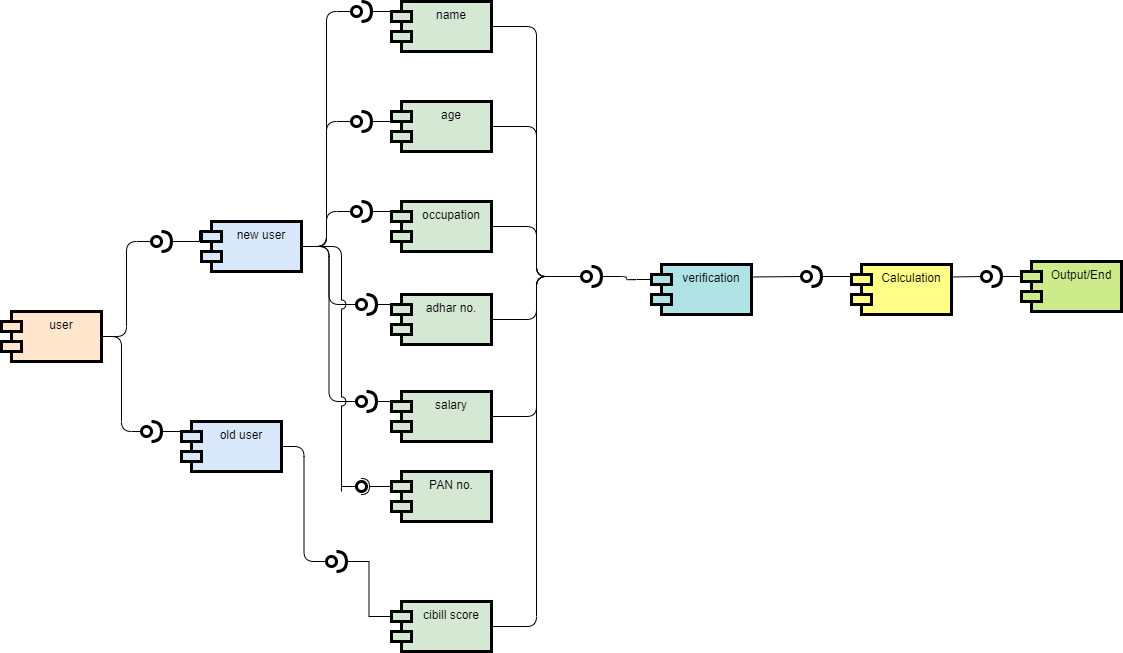

The diagram above was exported from draw.io. Its source (the exported page's mxGraphModel, read from the mxfile embedded in the PNG):
<mxGraphModel dx="1038" dy="1648" grid="1" gridSize="10" guides="1" tooltips="1" connect="1" arrows="1" fold="1" page="1" pageScale="1" pageWidth="850" pageHeight="1100" math="0" shadow="0">
  <root>
    <mxCell id="OsE2qKeqKg-e0vJ4Sy6Z-0" />
    <mxCell id="OsE2qKeqKg-e0vJ4Sy6Z-1" parent="OsE2qKeqKg-e0vJ4Sy6Z-0" />
    <mxCell id="OsE2qKeqKg-e0vJ4Sy6Z-32" style="edgeStyle=orthogonalEdgeStyle;orthogonalLoop=1;jettySize=auto;html=1;exitX=1;exitY=0.5;exitDx=0;exitDy=0;fontColor=none;endArrow=none;endFill=0;strokeColor=#000000;rounded=1;entryX=0;entryY=0.5;entryDx=0;entryDy=0;entryPerimeter=0;" parent="OsE2qKeqKg-e0vJ4Sy6Z-1" source="OsE2qKeqKg-e0vJ4Sy6Z-2" target="OsE2qKeqKg-e0vJ4Sy6Z-33" edge="1">
      <mxGeometry relative="1" as="geometry">
        <mxPoint x="350" y="-50" as="targetPoint" />
      </mxGeometry>
    </mxCell>
    <mxCell id="OsE2qKeqKg-e0vJ4Sy6Z-40" style="edgeStyle=orthogonalEdgeStyle;rounded=1;orthogonalLoop=1;jettySize=auto;html=1;exitX=1;exitY=0.5;exitDx=0;exitDy=0;entryX=0;entryY=0.5;entryDx=0;entryDy=0;entryPerimeter=0;fontColor=none;endArrow=none;endFill=0;strokeColor=#000000;" parent="OsE2qKeqKg-e0vJ4Sy6Z-1" source="OsE2qKeqKg-e0vJ4Sy6Z-2" target="OsE2qKeqKg-e0vJ4Sy6Z-34" edge="1">
      <mxGeometry relative="1" as="geometry" />
    </mxCell>
    <mxCell id="OsE2qKeqKg-e0vJ4Sy6Z-46" style="edgeStyle=orthogonalEdgeStyle;rounded=1;orthogonalLoop=1;jettySize=auto;html=1;exitX=1;exitY=0.5;exitDx=0;exitDy=0;entryX=0;entryY=0.5;entryDx=0;entryDy=0;entryPerimeter=0;fontColor=none;endArrow=none;endFill=0;strokeColor=#000000;" parent="OsE2qKeqKg-e0vJ4Sy6Z-1" source="OsE2qKeqKg-e0vJ4Sy6Z-2" target="OsE2qKeqKg-e0vJ4Sy6Z-45" edge="1">
      <mxGeometry relative="1" as="geometry" />
    </mxCell>
    <mxCell id="OsE2qKeqKg-e0vJ4Sy6Z-50" style="edgeStyle=orthogonalEdgeStyle;rounded=1;orthogonalLoop=1;jettySize=auto;html=1;exitX=1;exitY=0.5;exitDx=0;exitDy=0;entryX=0;entryY=0.5;entryDx=0;entryDy=0;entryPerimeter=0;fontColor=none;endArrow=none;endFill=0;strokeColor=#000000;" parent="OsE2qKeqKg-e0vJ4Sy6Z-1" source="OsE2qKeqKg-e0vJ4Sy6Z-2" target="OsE2qKeqKg-e0vJ4Sy6Z-49" edge="1">
      <mxGeometry relative="1" as="geometry" />
    </mxCell>
    <mxCell id="OsE2qKeqKg-e0vJ4Sy6Z-54" style="edgeStyle=orthogonalEdgeStyle;rounded=1;orthogonalLoop=1;jettySize=auto;html=1;exitX=1;exitY=0.5;exitDx=0;exitDy=0;entryX=0;entryY=0.5;entryDx=0;entryDy=0;entryPerimeter=0;fontColor=none;endArrow=none;endFill=0;strokeColor=none;" parent="OsE2qKeqKg-e0vJ4Sy6Z-1" source="OsE2qKeqKg-e0vJ4Sy6Z-2" target="OsE2qKeqKg-e0vJ4Sy6Z-52" edge="1">
      <mxGeometry relative="1" as="geometry" />
    </mxCell>
    <mxCell id="OsE2qKeqKg-e0vJ4Sy6Z-55" style="edgeStyle=orthogonalEdgeStyle;rounded=1;orthogonalLoop=1;jettySize=auto;html=1;exitX=1;exitY=0.5;exitDx=0;exitDy=0;entryX=0;entryY=0.5;entryDx=0;entryDy=0;entryPerimeter=0;fontColor=none;endArrow=none;endFill=0;strokeColor=#000000;" parent="OsE2qKeqKg-e0vJ4Sy6Z-1" source="OsE2qKeqKg-e0vJ4Sy6Z-2" target="OsE2qKeqKg-e0vJ4Sy6Z-52" edge="1">
      <mxGeometry relative="1" as="geometry" />
    </mxCell>
    <mxCell id="RqBNN0BrkLnav328FXjl-7" style="edgeStyle=orthogonalEdgeStyle;rounded=1;orthogonalLoop=1;jettySize=auto;html=1;exitX=1;exitY=0.5;exitDx=0;exitDy=0;endArrow=none;endFill=0;jumpStyle=arc;jumpSize=9;" edge="1" parent="OsE2qKeqKg-e0vJ4Sy6Z-1" source="OsE2qKeqKg-e0vJ4Sy6Z-2">
      <mxGeometry relative="1" as="geometry">
        <mxPoint x="360" y="420" as="targetPoint" />
      </mxGeometry>
    </mxCell>
    <mxCell id="OsE2qKeqKg-e0vJ4Sy6Z-2" value="new user" style="shape=module;align=left;spacingLeft=20;align=center;verticalAlign=top;labelBackgroundColor=none;strokeWidth=3;html=0;fillColor=#dae8fc;" parent="OsE2qKeqKg-e0vJ4Sy6Z-1" vertex="1">
      <mxGeometry x="220" y="150" width="100" height="50" as="geometry" />
    </mxCell>
    <mxCell id="OsE2qKeqKg-e0vJ4Sy6Z-57" style="edgeStyle=orthogonalEdgeStyle;rounded=1;orthogonalLoop=1;jettySize=auto;html=1;exitX=1;exitY=0.5;exitDx=0;exitDy=0;entryX=0;entryY=0.5;entryDx=0;entryDy=0;entryPerimeter=0;fontColor=none;endArrow=none;endFill=0;strokeColor=#000000;" parent="OsE2qKeqKg-e0vJ4Sy6Z-1" source="OsE2qKeqKg-e0vJ4Sy6Z-3" target="OsE2qKeqKg-e0vJ4Sy6Z-56" edge="1">
      <mxGeometry relative="1" as="geometry" />
    </mxCell>
    <mxCell id="OsE2qKeqKg-e0vJ4Sy6Z-3" value="old user" style="shape=module;align=left;spacingLeft=20;align=center;verticalAlign=top;labelBackgroundColor=none;strokeWidth=3;html=0;fillColor=#dae8fc;" parent="OsE2qKeqKg-e0vJ4Sy6Z-1" vertex="1">
      <mxGeometry x="200" y="350" width="100" height="50" as="geometry" />
    </mxCell>
    <mxCell id="OsE2qKeqKg-e0vJ4Sy6Z-74" style="edgeStyle=orthogonalEdgeStyle;rounded=1;orthogonalLoop=1;jettySize=auto;html=1;exitX=1;exitY=0.5;exitDx=0;exitDy=0;entryX=0;entryY=0.5;entryDx=0;entryDy=0;entryPerimeter=0;fontColor=none;endArrow=none;endFill=0;strokeColor=#000000;" parent="OsE2qKeqKg-e0vJ4Sy6Z-1" source="OsE2qKeqKg-e0vJ4Sy6Z-4" target="OsE2qKeqKg-e0vJ4Sy6Z-71" edge="1">
      <mxGeometry relative="1" as="geometry" />
    </mxCell>
    <mxCell id="OsE2qKeqKg-e0vJ4Sy6Z-4" value="occupation" style="shape=module;align=left;spacingLeft=20;align=center;verticalAlign=top;labelBackgroundColor=none;strokeWidth=3;html=0;fillColor=#d5e8d4;" parent="OsE2qKeqKg-e0vJ4Sy6Z-1" vertex="1">
      <mxGeometry x="410" y="130" width="100" height="50" as="geometry" />
    </mxCell>
    <mxCell id="OsE2qKeqKg-e0vJ4Sy6Z-73" style="edgeStyle=orthogonalEdgeStyle;rounded=1;orthogonalLoop=1;jettySize=auto;html=1;exitX=1;exitY=0.5;exitDx=0;exitDy=0;entryX=0;entryY=0.5;entryDx=0;entryDy=0;entryPerimeter=0;fontColor=none;endArrow=none;endFill=0;strokeColor=#000000;" parent="OsE2qKeqKg-e0vJ4Sy6Z-1" source="OsE2qKeqKg-e0vJ4Sy6Z-5" target="OsE2qKeqKg-e0vJ4Sy6Z-71" edge="1">
      <mxGeometry relative="1" as="geometry" />
    </mxCell>
    <mxCell id="OsE2qKeqKg-e0vJ4Sy6Z-5" value="age" style="shape=module;align=left;spacingLeft=20;align=center;verticalAlign=top;labelBackgroundColor=none;strokeWidth=3;html=0;fillColor=#d5e8d4;" parent="OsE2qKeqKg-e0vJ4Sy6Z-1" vertex="1">
      <mxGeometry x="410" y="30" width="100" height="50" as="geometry" />
    </mxCell>
    <mxCell id="OsE2qKeqKg-e0vJ4Sy6Z-76" style="edgeStyle=orthogonalEdgeStyle;rounded=1;orthogonalLoop=1;jettySize=auto;html=1;exitX=1;exitY=0.5;exitDx=0;exitDy=0;entryX=0;entryY=0.5;entryDx=0;entryDy=0;entryPerimeter=0;fontColor=none;endArrow=none;endFill=0;strokeColor=#000000;" parent="OsE2qKeqKg-e0vJ4Sy6Z-1" source="OsE2qKeqKg-e0vJ4Sy6Z-6" target="OsE2qKeqKg-e0vJ4Sy6Z-71" edge="1">
      <mxGeometry relative="1" as="geometry" />
    </mxCell>
    <mxCell id="OsE2qKeqKg-e0vJ4Sy6Z-6" value="salary" style="shape=module;align=left;spacingLeft=20;align=center;verticalAlign=top;labelBackgroundColor=none;strokeWidth=3;html=0;fillColor=#d5e8d4;" parent="OsE2qKeqKg-e0vJ4Sy6Z-1" vertex="1">
      <mxGeometry x="410" y="320" width="100" height="50" as="geometry" />
    </mxCell>
    <mxCell id="OsE2qKeqKg-e0vJ4Sy6Z-77" style="edgeStyle=orthogonalEdgeStyle;rounded=1;orthogonalLoop=1;jettySize=auto;html=1;exitX=1;exitY=0.5;exitDx=0;exitDy=0;entryX=0;entryY=0.5;entryDx=0;entryDy=0;entryPerimeter=0;fontColor=none;endArrow=none;endFill=0;strokeColor=#000000;" parent="OsE2qKeqKg-e0vJ4Sy6Z-1" source="OsE2qKeqKg-e0vJ4Sy6Z-7" target="OsE2qKeqKg-e0vJ4Sy6Z-71" edge="1">
      <mxGeometry relative="1" as="geometry" />
    </mxCell>
    <mxCell id="OsE2qKeqKg-e0vJ4Sy6Z-7" value="cibill score" style="shape=module;align=left;spacingLeft=20;align=center;verticalAlign=top;labelBackgroundColor=none;strokeWidth=3;html=0;fillColor=#d5e8d4;" parent="OsE2qKeqKg-e0vJ4Sy6Z-1" vertex="1">
      <mxGeometry x="410" y="530" width="100" height="50" as="geometry" />
    </mxCell>
    <mxCell id="OsE2qKeqKg-e0vJ4Sy6Z-75" style="edgeStyle=orthogonalEdgeStyle;rounded=1;orthogonalLoop=1;jettySize=auto;html=1;exitX=1;exitY=0.5;exitDx=0;exitDy=0;entryX=0;entryY=0.5;entryDx=0;entryDy=0;entryPerimeter=0;fontColor=none;endArrow=none;endFill=0;strokeColor=#000000;" parent="OsE2qKeqKg-e0vJ4Sy6Z-1" source="OsE2qKeqKg-e0vJ4Sy6Z-8" target="OsE2qKeqKg-e0vJ4Sy6Z-71" edge="1">
      <mxGeometry relative="1" as="geometry" />
    </mxCell>
    <mxCell id="OsE2qKeqKg-e0vJ4Sy6Z-8" value="adhar no." style="shape=module;align=left;spacingLeft=20;align=center;verticalAlign=top;labelBackgroundColor=none;strokeWidth=3;html=0;fillColor=#d5e8d4;" parent="OsE2qKeqKg-e0vJ4Sy6Z-1" vertex="1">
      <mxGeometry x="410" y="223" width="100" height="50" as="geometry" />
    </mxCell>
    <mxCell id="OsE2qKeqKg-e0vJ4Sy6Z-72" style="edgeStyle=orthogonalEdgeStyle;rounded=1;orthogonalLoop=1;jettySize=auto;html=1;exitX=1;exitY=0.5;exitDx=0;exitDy=0;entryX=0;entryY=0.5;entryDx=0;entryDy=0;entryPerimeter=0;fontColor=none;endArrow=none;endFill=0;strokeColor=#000000;" parent="OsE2qKeqKg-e0vJ4Sy6Z-1" source="OsE2qKeqKg-e0vJ4Sy6Z-9" target="OsE2qKeqKg-e0vJ4Sy6Z-71" edge="1">
      <mxGeometry relative="1" as="geometry" />
    </mxCell>
    <mxCell id="OsE2qKeqKg-e0vJ4Sy6Z-9" value="name" style="shape=module;align=left;spacingLeft=20;align=center;verticalAlign=top;labelBackgroundColor=none;strokeWidth=3;html=0;fillColor=#d5e8d4;" parent="OsE2qKeqKg-e0vJ4Sy6Z-1" vertex="1">
      <mxGeometry x="410" y="-70" width="100" height="50" as="geometry" />
    </mxCell>
    <mxCell id="OsE2qKeqKg-e0vJ4Sy6Z-68" style="edgeStyle=orthogonalEdgeStyle;rounded=1;orthogonalLoop=1;jettySize=auto;html=1;exitX=1;exitY=0.5;exitDx=0;exitDy=0;entryX=0;entryY=0.5;entryDx=0;entryDy=0;entryPerimeter=0;fontColor=none;endArrow=none;endFill=0;strokeColor=#000000;" parent="OsE2qKeqKg-e0vJ4Sy6Z-1" source="OsE2qKeqKg-e0vJ4Sy6Z-10" target="OsE2qKeqKg-e0vJ4Sy6Z-64" edge="1">
      <mxGeometry relative="1" as="geometry" />
    </mxCell>
    <mxCell id="OsE2qKeqKg-e0vJ4Sy6Z-69" style="edgeStyle=orthogonalEdgeStyle;rounded=1;orthogonalLoop=1;jettySize=auto;html=1;exitX=1;exitY=0.5;exitDx=0;exitDy=0;entryX=0;entryY=0.5;entryDx=0;entryDy=0;entryPerimeter=0;fontColor=none;endArrow=none;endFill=0;strokeColor=#000000;" parent="OsE2qKeqKg-e0vJ4Sy6Z-1" source="OsE2qKeqKg-e0vJ4Sy6Z-10" target="OsE2qKeqKg-e0vJ4Sy6Z-63" edge="1">
      <mxGeometry relative="1" as="geometry" />
    </mxCell>
    <mxCell id="OsE2qKeqKg-e0vJ4Sy6Z-10" value="user" style="shape=module;align=left;spacingLeft=20;align=center;verticalAlign=top;labelBackgroundColor=none;strokeWidth=3;html=0;fillColor=#ffe6cc;" parent="OsE2qKeqKg-e0vJ4Sy6Z-1" vertex="1">
      <mxGeometry x="20" y="240" width="100" height="50" as="geometry" />
    </mxCell>
    <mxCell id="OsE2qKeqKg-e0vJ4Sy6Z-48" style="edgeStyle=orthogonalEdgeStyle;rounded=0;orthogonalLoop=1;jettySize=auto;html=1;exitX=1;exitY=0.5;exitDx=0;exitDy=0;exitPerimeter=0;entryX=0;entryY=0;entryDx=0;entryDy=15;entryPerimeter=0;fontColor=none;endArrow=none;endFill=0;strokeColor=#000000;" parent="OsE2qKeqKg-e0vJ4Sy6Z-1" source="OsE2qKeqKg-e0vJ4Sy6Z-33" target="OsE2qKeqKg-e0vJ4Sy6Z-9" edge="1">
      <mxGeometry relative="1" as="geometry" />
    </mxCell>
    <mxCell id="OsE2qKeqKg-e0vJ4Sy6Z-33" value="" style="shape=providedRequiredInterface;html=1;verticalLabelPosition=bottom;labelBackgroundColor=none;fontColor=none;strokeColor=#000000;strokeWidth=3;" parent="OsE2qKeqKg-e0vJ4Sy6Z-1" vertex="1">
      <mxGeometry x="370" y="-70" width="20" height="20" as="geometry" />
    </mxCell>
    <mxCell id="OsE2qKeqKg-e0vJ4Sy6Z-37" style="edgeStyle=orthogonalEdgeStyle;rounded=0;orthogonalLoop=1;jettySize=auto;html=1;exitX=1;exitY=0.5;exitDx=0;exitDy=0;exitPerimeter=0;entryX=0;entryY=0;entryDx=0;entryDy=15;entryPerimeter=0;fontColor=none;endArrow=none;endFill=0;strokeColor=#000000;" parent="OsE2qKeqKg-e0vJ4Sy6Z-1" source="OsE2qKeqKg-e0vJ4Sy6Z-34" target="OsE2qKeqKg-e0vJ4Sy6Z-5" edge="1">
      <mxGeometry relative="1" as="geometry" />
    </mxCell>
    <mxCell id="OsE2qKeqKg-e0vJ4Sy6Z-34" value="" style="shape=providedRequiredInterface;html=1;verticalLabelPosition=bottom;labelBackgroundColor=none;fontColor=none;strokeColor=#000000;strokeWidth=3;" parent="OsE2qKeqKg-e0vJ4Sy6Z-1" vertex="1">
      <mxGeometry x="370" y="40" width="20" height="20" as="geometry" />
    </mxCell>
    <mxCell id="OsE2qKeqKg-e0vJ4Sy6Z-47" style="edgeStyle=orthogonalEdgeStyle;rounded=0;orthogonalLoop=1;jettySize=auto;html=1;exitX=1;exitY=0.5;exitDx=0;exitDy=0;exitPerimeter=0;entryX=0;entryY=0;entryDx=0;entryDy=15;entryPerimeter=0;fontColor=none;endArrow=none;endFill=0;strokeColor=#000000;" parent="OsE2qKeqKg-e0vJ4Sy6Z-1" source="OsE2qKeqKg-e0vJ4Sy6Z-45" target="OsE2qKeqKg-e0vJ4Sy6Z-4" edge="1">
      <mxGeometry relative="1" as="geometry" />
    </mxCell>
    <mxCell id="OsE2qKeqKg-e0vJ4Sy6Z-45" value="" style="shape=providedRequiredInterface;html=1;verticalLabelPosition=bottom;labelBackgroundColor=none;fontColor=none;strokeColor=#000000;strokeWidth=3;" parent="OsE2qKeqKg-e0vJ4Sy6Z-1" vertex="1">
      <mxGeometry x="370" y="130" width="20" height="20" as="geometry" />
    </mxCell>
    <mxCell id="OsE2qKeqKg-e0vJ4Sy6Z-51" style="edgeStyle=orthogonalEdgeStyle;rounded=0;orthogonalLoop=1;jettySize=auto;html=1;exitX=1;exitY=0.5;exitDx=0;exitDy=0;exitPerimeter=0;entryX=0;entryY=0;entryDx=0;entryDy=15;entryPerimeter=0;fontColor=none;endArrow=none;endFill=0;strokeColor=#000000;" parent="OsE2qKeqKg-e0vJ4Sy6Z-1" source="OsE2qKeqKg-e0vJ4Sy6Z-49" target="OsE2qKeqKg-e0vJ4Sy6Z-8" edge="1">
      <mxGeometry relative="1" as="geometry" />
    </mxCell>
    <mxCell id="OsE2qKeqKg-e0vJ4Sy6Z-49" value="" style="shape=providedRequiredInterface;html=1;verticalLabelPosition=bottom;labelBackgroundColor=none;fontColor=none;strokeColor=#000000;strokeWidth=3;" parent="OsE2qKeqKg-e0vJ4Sy6Z-1" vertex="1">
      <mxGeometry x="375" y="223" width="20" height="20" as="geometry" />
    </mxCell>
    <mxCell id="OsE2qKeqKg-e0vJ4Sy6Z-53" style="edgeStyle=orthogonalEdgeStyle;rounded=0;orthogonalLoop=1;jettySize=auto;html=1;exitX=1;exitY=0.5;exitDx=0;exitDy=0;exitPerimeter=0;entryX=0;entryY=0;entryDx=0;entryDy=15;entryPerimeter=0;fontColor=none;endArrow=none;endFill=0;strokeColor=#000000;" parent="OsE2qKeqKg-e0vJ4Sy6Z-1" source="OsE2qKeqKg-e0vJ4Sy6Z-52" target="OsE2qKeqKg-e0vJ4Sy6Z-6" edge="1">
      <mxGeometry relative="1" as="geometry" />
    </mxCell>
    <mxCell id="OsE2qKeqKg-e0vJ4Sy6Z-52" value="" style="shape=providedRequiredInterface;html=1;verticalLabelPosition=bottom;labelBackgroundColor=none;fontColor=none;strokeColor=#000000;strokeWidth=3;" parent="OsE2qKeqKg-e0vJ4Sy6Z-1" vertex="1">
      <mxGeometry x="375" y="320" width="20" height="20" as="geometry" />
    </mxCell>
    <mxCell id="OsE2qKeqKg-e0vJ4Sy6Z-61" style="edgeStyle=orthogonalEdgeStyle;rounded=0;orthogonalLoop=1;jettySize=auto;html=1;exitX=1;exitY=0.5;exitDx=0;exitDy=0;exitPerimeter=0;entryX=0;entryY=0;entryDx=0;entryDy=15;entryPerimeter=0;fontColor=none;endArrow=none;endFill=0;strokeColor=#000000;" parent="OsE2qKeqKg-e0vJ4Sy6Z-1" source="OsE2qKeqKg-e0vJ4Sy6Z-56" target="OsE2qKeqKg-e0vJ4Sy6Z-7" edge="1">
      <mxGeometry relative="1" as="geometry" />
    </mxCell>
    <mxCell id="OsE2qKeqKg-e0vJ4Sy6Z-56" value="" style="shape=providedRequiredInterface;html=1;verticalLabelPosition=bottom;labelBackgroundColor=none;fontColor=none;strokeColor=#000000;strokeWidth=3;" parent="OsE2qKeqKg-e0vJ4Sy6Z-1" vertex="1">
      <mxGeometry x="345" y="480" width="20" height="20" as="geometry" />
    </mxCell>
    <mxCell id="OsE2qKeqKg-e0vJ4Sy6Z-65" style="edgeStyle=orthogonalEdgeStyle;rounded=0;orthogonalLoop=1;jettySize=auto;html=1;exitX=1;exitY=0.5;exitDx=0;exitDy=0;exitPerimeter=0;entryX=-0.02;entryY=0.18;entryDx=0;entryDy=0;entryPerimeter=0;fontColor=none;endArrow=none;endFill=0;strokeColor=#000000;" parent="OsE2qKeqKg-e0vJ4Sy6Z-1" source="OsE2qKeqKg-e0vJ4Sy6Z-63" target="OsE2qKeqKg-e0vJ4Sy6Z-2" edge="1">
      <mxGeometry relative="1" as="geometry" />
    </mxCell>
    <mxCell id="OsE2qKeqKg-e0vJ4Sy6Z-63" value="" style="shape=providedRequiredInterface;html=1;verticalLabelPosition=bottom;labelBackgroundColor=none;fontColor=none;strokeColor=#000000;strokeWidth=3;" parent="OsE2qKeqKg-e0vJ4Sy6Z-1" vertex="1">
      <mxGeometry x="170" y="160" width="20" height="20" as="geometry" />
    </mxCell>
    <mxCell id="OsE2qKeqKg-e0vJ4Sy6Z-66" style="edgeStyle=orthogonalEdgeStyle;rounded=0;orthogonalLoop=1;jettySize=auto;html=1;exitX=1;exitY=0.5;exitDx=0;exitDy=0;exitPerimeter=0;entryX=0;entryY=0;entryDx=0;entryDy=15;entryPerimeter=0;fontColor=none;endArrow=none;endFill=0;strokeColor=#000000;" parent="OsE2qKeqKg-e0vJ4Sy6Z-1" source="OsE2qKeqKg-e0vJ4Sy6Z-64" target="OsE2qKeqKg-e0vJ4Sy6Z-3" edge="1">
      <mxGeometry relative="1" as="geometry" />
    </mxCell>
    <mxCell id="OsE2qKeqKg-e0vJ4Sy6Z-64" value="" style="shape=providedRequiredInterface;html=1;verticalLabelPosition=bottom;labelBackgroundColor=none;fontColor=none;strokeColor=#000000;strokeWidth=3;" parent="OsE2qKeqKg-e0vJ4Sy6Z-1" vertex="1">
      <mxGeometry x="160" y="350" width="20" height="20" as="geometry" />
    </mxCell>
    <mxCell id="XZdwZsK4VsWzBiAPgNMU-6" style="rounded=0;orthogonalLoop=1;jettySize=auto;html=1;exitX=1;exitY=0.25;exitDx=0;exitDy=0;entryX=0;entryY=0.5;entryDx=0;entryDy=0;entryPerimeter=0;endArrow=none;endFill=0;" parent="OsE2qKeqKg-e0vJ4Sy6Z-1" source="OsE2qKeqKg-e0vJ4Sy6Z-70" target="XZdwZsK4VsWzBiAPgNMU-2" edge="1">
      <mxGeometry relative="1" as="geometry" />
    </mxCell>
    <mxCell id="OsE2qKeqKg-e0vJ4Sy6Z-70" value="verification" style="shape=module;align=left;spacingLeft=20;align=center;verticalAlign=top;labelBackgroundColor=none;strokeWidth=3;html=0;fillColor=#b0e3e6;" parent="OsE2qKeqKg-e0vJ4Sy6Z-1" vertex="1">
      <mxGeometry x="670" y="193" width="100" height="50" as="geometry" />
    </mxCell>
    <mxCell id="OsE2qKeqKg-e0vJ4Sy6Z-78" style="edgeStyle=orthogonalEdgeStyle;rounded=1;orthogonalLoop=1;jettySize=auto;html=1;exitX=1;exitY=0.5;exitDx=0;exitDy=0;exitPerimeter=0;entryX=0;entryY=0;entryDx=0;entryDy=15;entryPerimeter=0;fontColor=none;endArrow=none;endFill=0;startArrow=none;startFill=0;" parent="OsE2qKeqKg-e0vJ4Sy6Z-1" source="OsE2qKeqKg-e0vJ4Sy6Z-71" target="OsE2qKeqKg-e0vJ4Sy6Z-70" edge="1">
      <mxGeometry relative="1" as="geometry" />
    </mxCell>
    <mxCell id="OsE2qKeqKg-e0vJ4Sy6Z-71" value="" style="shape=providedRequiredInterface;html=1;verticalLabelPosition=bottom;labelBackgroundColor=none;fontColor=none;strokeColor=#000000;strokeWidth=3;" parent="OsE2qKeqKg-e0vJ4Sy6Z-1" vertex="1">
      <mxGeometry x="600" y="195" width="20" height="20" as="geometry" />
    </mxCell>
    <mxCell id="XZdwZsK4VsWzBiAPgNMU-14" style="edgeStyle=none;rounded=0;orthogonalLoop=1;jettySize=auto;html=1;exitX=1;exitY=0.25;exitDx=0;exitDy=0;entryX=0;entryY=0.5;entryDx=0;entryDy=0;entryPerimeter=0;startArrow=none;startFill=0;endArrow=none;endFill=0;strokeColor=#000000;" parent="OsE2qKeqKg-e0vJ4Sy6Z-1" source="XZdwZsK4VsWzBiAPgNMU-0" target="XZdwZsK4VsWzBiAPgNMU-10" edge="1">
      <mxGeometry relative="1" as="geometry" />
    </mxCell>
    <mxCell id="XZdwZsK4VsWzBiAPgNMU-0" value="Calculation" style="shape=module;align=left;spacingLeft=20;align=center;verticalAlign=top;strokeWidth=3;fillColor=#ffff88;" parent="OsE2qKeqKg-e0vJ4Sy6Z-1" vertex="1">
      <mxGeometry x="870" y="193" width="100" height="50" as="geometry" />
    </mxCell>
    <mxCell id="XZdwZsK4VsWzBiAPgNMU-3" style="edgeStyle=orthogonalEdgeStyle;rounded=0;orthogonalLoop=1;jettySize=auto;html=1;exitX=1;exitY=0.5;exitDx=0;exitDy=0;exitPerimeter=0;entryX=0;entryY=0;entryDx=0;entryDy=15;entryPerimeter=0;endArrow=none;endFill=0;" parent="OsE2qKeqKg-e0vJ4Sy6Z-1" source="XZdwZsK4VsWzBiAPgNMU-2" target="XZdwZsK4VsWzBiAPgNMU-0" edge="1">
      <mxGeometry relative="1" as="geometry" />
    </mxCell>
    <mxCell id="XZdwZsK4VsWzBiAPgNMU-2" value="" style="shape=providedRequiredInterface;html=1;verticalLabelPosition=bottom;strokeColor=#000000;strokeWidth=3;" parent="OsE2qKeqKg-e0vJ4Sy6Z-1" vertex="1">
      <mxGeometry x="820" y="195" width="20" height="20" as="geometry" />
    </mxCell>
    <mxCell id="XZdwZsK4VsWzBiAPgNMU-9" value="Output/End" style="shape=module;align=left;spacingLeft=20;align=center;verticalAlign=top;strokeWidth=3;fillColor=#cdeb8b;" parent="OsE2qKeqKg-e0vJ4Sy6Z-1" vertex="1">
      <mxGeometry x="1040" y="190" width="100" height="50" as="geometry" />
    </mxCell>
    <mxCell id="XZdwZsK4VsWzBiAPgNMU-13" style="edgeStyle=none;rounded=0;orthogonalLoop=1;jettySize=auto;html=1;exitX=1;exitY=0.5;exitDx=0;exitDy=0;exitPerimeter=0;entryX=0;entryY=0;entryDx=0;entryDy=15;entryPerimeter=0;startArrow=none;startFill=0;endArrow=none;endFill=0;strokeColor=#000000;" parent="OsE2qKeqKg-e0vJ4Sy6Z-1" source="XZdwZsK4VsWzBiAPgNMU-10" target="XZdwZsK4VsWzBiAPgNMU-9" edge="1">
      <mxGeometry relative="1" as="geometry" />
    </mxCell>
    <mxCell id="XZdwZsK4VsWzBiAPgNMU-10" value="" style="shape=providedRequiredInterface;html=1;verticalLabelPosition=bottom;strokeColor=#000000;strokeWidth=3;" parent="OsE2qKeqKg-e0vJ4Sy6Z-1" vertex="1">
      <mxGeometry x="1000" y="195" width="20" height="20" as="geometry" />
    </mxCell>
    <mxCell id="RqBNN0BrkLnav328FXjl-0" value="PAN no." style="shape=module;align=left;spacingLeft=20;align=center;verticalAlign=top;labelBackgroundColor=none;strokeWidth=3;html=0;fillColor=#d5e8d4;" vertex="1" parent="OsE2qKeqKg-e0vJ4Sy6Z-1">
      <mxGeometry x="410" y="400" width="100" height="50" as="geometry" />
    </mxCell>
    <mxCell id="RqBNN0BrkLnav328FXjl-3" value="" style="rounded=0;orthogonalLoop=1;jettySize=auto;html=1;endArrow=none;endFill=0;" edge="1" target="RqBNN0BrkLnav328FXjl-5" parent="OsE2qKeqKg-e0vJ4Sy6Z-1">
      <mxGeometry relative="1" as="geometry">
        <mxPoint x="360" y="415" as="sourcePoint" />
      </mxGeometry>
    </mxCell>
    <mxCell id="RqBNN0BrkLnav328FXjl-4" value="" style="rounded=0;orthogonalLoop=1;jettySize=auto;html=1;endArrow=halfCircle;endFill=0;entryX=0.5;entryY=0.5;entryDx=0;entryDy=0;endSize=6;strokeWidth=1;exitX=0;exitY=0;exitDx=0;exitDy=15;exitPerimeter=0;" edge="1" target="RqBNN0BrkLnav328FXjl-5" parent="OsE2qKeqKg-e0vJ4Sy6Z-1" source="RqBNN0BrkLnav328FXjl-0">
      <mxGeometry relative="1" as="geometry">
        <mxPoint x="400" y="415" as="sourcePoint" />
      </mxGeometry>
    </mxCell>
    <mxCell id="RqBNN0BrkLnav328FXjl-5" value="" style="ellipse;whiteSpace=wrap;html=1;fontFamily=Helvetica;fontSize=12;fontColor=#000000;align=center;strokeColor=#000000;fillColor=#ffffff;points=[];aspect=fixed;resizable=0;strokeWidth=3;" vertex="1" parent="OsE2qKeqKg-e0vJ4Sy6Z-1">
      <mxGeometry x="375" y="410" width="10" height="10" as="geometry" />
    </mxCell>
  </root>
</mxGraphModel>